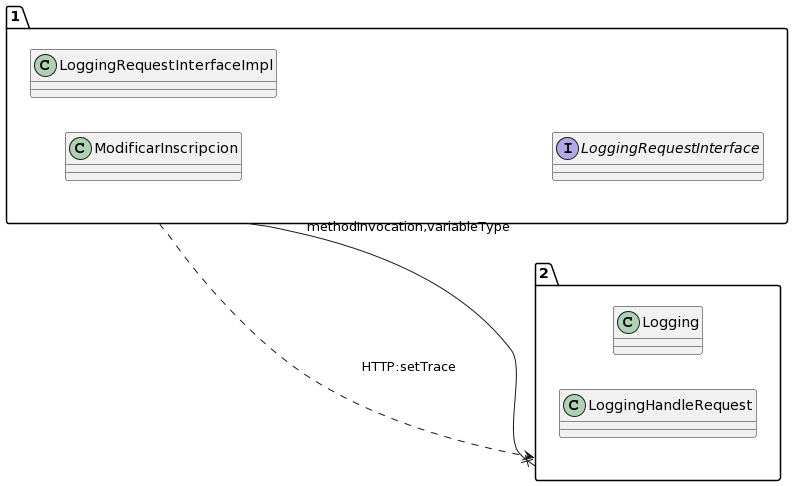

The diagram above was rendered by PlantUML. Its source (embedded in the PNG):
@startuml
allow_mixing
left to right direction
package "1"{
class ModificarInscripcion
class LoggingRequestInterfaceImpl
interface LoggingRequestInterface

}
package "2"{
class Logging
class LoggingHandleRequest

}
"1" --x "2":methodInvocation,variableType
"1" ..> "2":HTTP:setTrace
@enduml